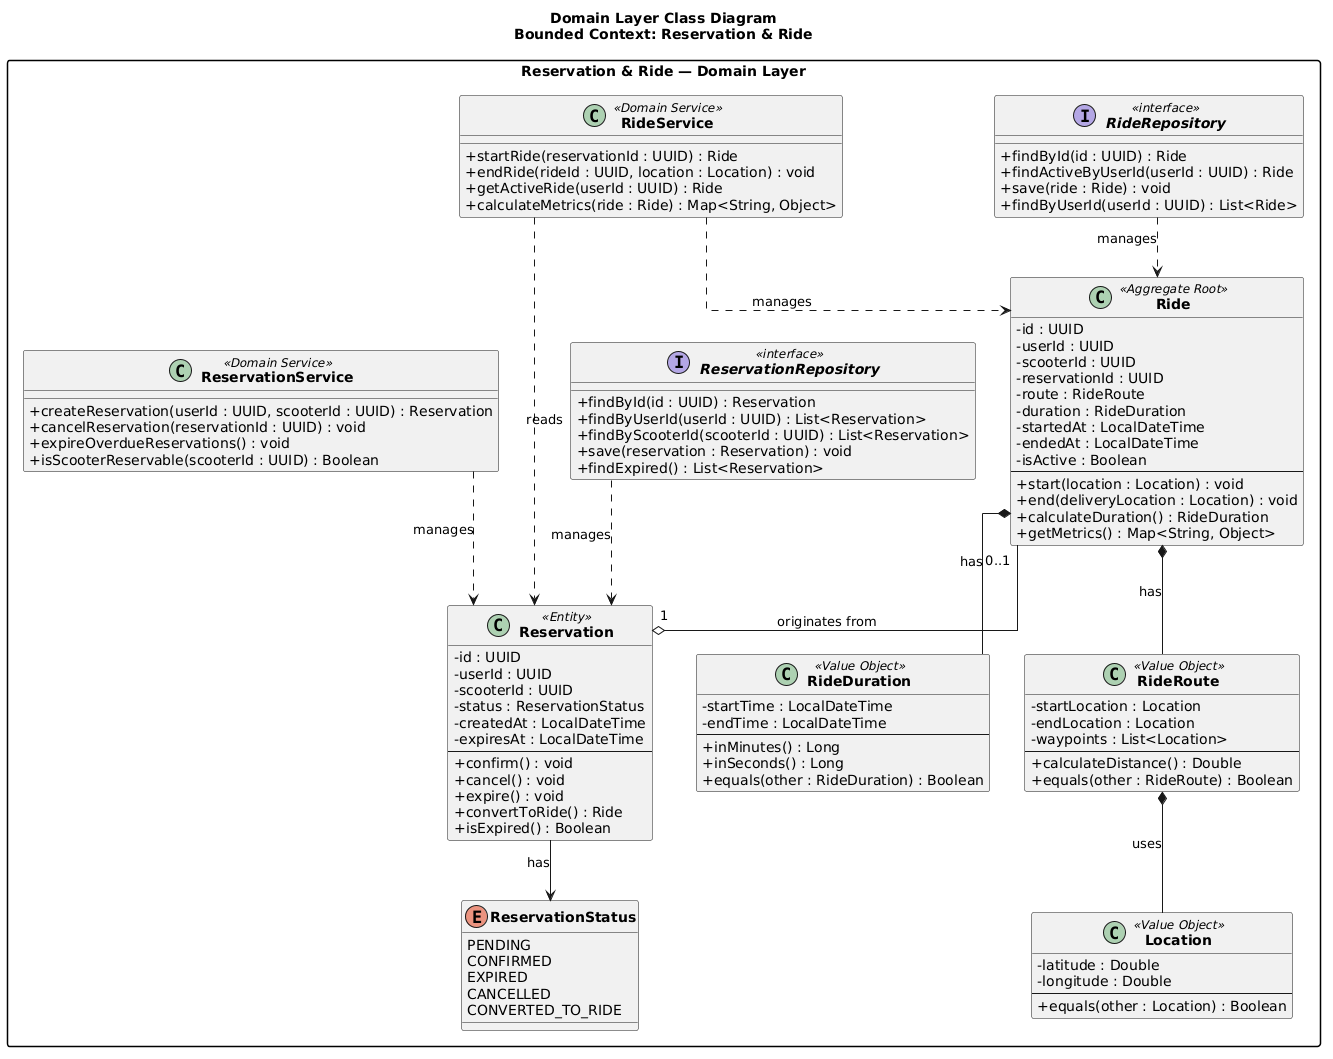

The diagram above was rendered by PlantUML. Its source (embedded in the PNG):
@startuml
title Domain Layer Class Diagram\nBounded Context: Reservation & Ride

skinparam classAttributeIconSize 0
skinparam classFontStyle bold
skinparam packageStyle rectangle
skinparam linetype ortho

package "Reservation & Ride — Domain Layer" {

  class Ride <<Aggregate Root>> {
    - id : UUID
    - userId : UUID
    - scooterId : UUID
    - reservationId : UUID
    - route : RideRoute
    - duration : RideDuration
    - startedAt : LocalDateTime
    - endedAt : LocalDateTime
    - isActive : Boolean
    --
    + start(location : Location) : void
    + end(deliveryLocation : Location) : void
    + calculateDuration() : RideDuration
    + getMetrics() : Map<String, Object>
  }

  class Reservation <<Entity>> {
    - id : UUID
    - userId : UUID
    - scooterId : UUID
    - status : ReservationStatus
    - createdAt : LocalDateTime
    - expiresAt : LocalDateTime
    --
    + confirm() : void
    + cancel() : void
    + expire() : void
    + convertToRide() : Ride
    + isExpired() : Boolean
  }

  class RideRoute <<Value Object>> {
    - startLocation : Location
    - endLocation : Location
    - waypoints : List<Location>
    --
    + calculateDistance() : Double
    + equals(other : RideRoute) : Boolean
  }

  class RideDuration <<Value Object>> {
    - startTime : LocalDateTime
    - endTime : LocalDateTime
    --
    + inMinutes() : Long
    + inSeconds() : Long
    + equals(other : RideDuration) : Boolean
  }

  class Location <<Value Object>> {
    - latitude : Double
    - longitude : Double
    --
    + equals(other : Location) : Boolean
  }

  class ReservationService <<Domain Service>> {
    + createReservation(userId : UUID, scooterId : UUID) : Reservation
    + cancelReservation(reservationId : UUID) : void
    + expireOverdueReservations() : void
    + isScooterReservable(scooterId : UUID) : Boolean
  }

  class RideService <<Domain Service>> {
    + startRide(reservationId : UUID) : Ride
    + endRide(rideId : UUID, location : Location) : void
    + getActiveRide(userId : UUID) : Ride
    + calculateMetrics(ride : Ride) : Map<String, Object>
  }

  interface ReservationRepository <<interface>> {
    + findById(id : UUID) : Reservation
    + findByUserId(userId : UUID) : List<Reservation>
    + findByScooterId(scooterId : UUID) : List<Reservation>
    + save(reservation : Reservation) : void
    + findExpired() : List<Reservation>
  }

  interface RideRepository <<interface>> {
    + findById(id : UUID) : Ride
    + findActiveByUserId(userId : UUID) : Ride
    + save(ride : Ride) : void
    + findByUserId(userId : UUID) : List<Ride>
  }

  enum ReservationStatus {
    PENDING
    CONFIRMED
    EXPIRED
    CANCELLED
    CONVERTED_TO_RIDE
  }

  Ride "0..1" --o "1" Reservation : originates from
  Ride *-- RideRoute : has
  Ride *-- RideDuration : has
  RideRoute *-- Location : uses
  Reservation --> ReservationStatus : has

  ReservationService ..> Reservation : manages
  RideService ..> Ride : manages
  RideService ..> Reservation : reads

  ReservationRepository ..> Reservation : manages
  RideRepository ..> Ride : manages
}
@enduml